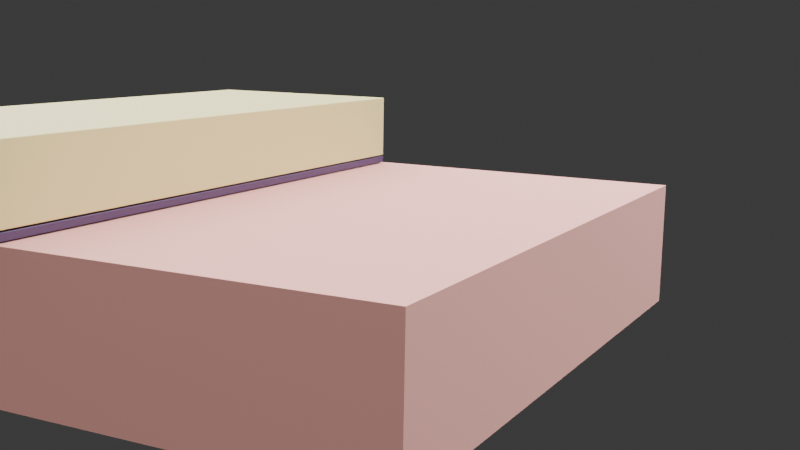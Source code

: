 # Source: TFET.blend  (saved by Blender 4.3.34; exported with 4.5.12 LTS)
import bpy
from mathutils import Matrix  # noqa: F401  (used for matrix-valued properties, if any)

bpy.ops.wm.read_factory_settings(use_empty=True)
scene = bpy.context.scene
scene.name = 'Scene'

# ---- collections
col_collection = bpy.data.collections.new('Collection'); scene.collection.children.link(col_collection)
col_1 = bpy.data.collections.new('1'); scene.collection.children.link(col_1)
col_collection_3 = bpy.data.collections.new('Collection 3'); scene.collection.children.link(col_collection_3)

# ---- materials (node trees are filled in below, after node groups)
mat_material_002 = bpy.data.materials.new('Material.002')
mat_material_004 = bpy.data.materials.new('Material.004')
mat_material_001 = bpy.data.materials.new('Material.001')

# ---- material node trees
mat_material_002.use_nodes = True; mat_material_002.node_tree.nodes.clear()
_N = mat_material_002.node_tree.nodes; _L = mat_material_002.node_tree.links
n0 = _N.new('ShaderNodeBsdfPrincipled'); n0.name = 'Principled BSDF'; n0.location = (10, 300)
n0.inputs[0].default_value = (0.8001, 0.7208, 0.3182, 1.0)
n1 = _N.new('ShaderNodeOutputMaterial'); n1.name = 'Material Output'; n1.location = (300, 300)
_L.new(n0.outputs[0], n1.inputs[0])
n1.is_active_output = True
mat_material_004.use_nodes = True; mat_material_004.node_tree.nodes.clear()
_N = mat_material_004.node_tree.nodes; _L = mat_material_004.node_tree.links
n0 = _N.new('ShaderNodeBsdfPrincipled'); n0.name = 'Principled BSDF'; n0.location = (10, 300)
n0.inputs[0].default_value = (0.07843, 0.04749, 0.1271, 1.0)
n1 = _N.new('ShaderNodeOutputMaterial'); n1.name = 'Material Output'; n1.location = (300, 300)
_L.new(n0.outputs[0], n1.inputs[0])
n1.is_active_output = True
mat_material_001.use_nodes = True; mat_material_001.node_tree.nodes.clear()
_N = mat_material_001.node_tree.nodes; _L = mat_material_001.node_tree.links
n0 = _N.new('ShaderNodeBsdfPrincipled'); n0.name = 'Principled BSDF'; n0.location = (10, 300)
n0.inputs[0].default_value = (0.855, 0.4098, 0.3612, 1.0)
n0.inputs[2].default_value = 1.0
n1 = _N.new('ShaderNodeOutputMaterial'); n1.name = 'Material Output'; n1.location = (300, 300)
_L.new(n0.outputs[0], n1.inputs[0])
n1.is_active_output = True

# ---- world
world_world = bpy.data.worlds.new('World'); scene.world = world_world
world_world.use_nodes = True; world_world.node_tree.nodes.clear()
_N = world_world.node_tree.nodes; _L = world_world.node_tree.links
n0 = _N.new('ShaderNodeOutputWorld'); n0.name = 'World Output'; n0.location = (300, 300)
n1 = _N.new('ShaderNodeBackground'); n1.name = 'Background'; n1.location = (10, 300)
n1.inputs[0].default_value = (0.05088, 0.05088, 0.05088, 1.0)
_L.new(n1.outputs[0], n0.inputs[0])
n0.is_active_output = True
world_world.color = (0.05088, 0.05088, 0.05088)
world_world.sun_shadow_jitter_overblur = 0.0

# ---- cameras
cam_camera = bpy.data.cameras.new('Camera')
cam_camera.clip_end = 100.0
cam_camera.ortho_scale = 7.314
cam_camera_002 = bpy.data.cameras.new('Camera.002')
cam_camera_003 = bpy.data.cameras.new('Camera.003')

# ---- lights
light_light = bpy.data.lights.new('Light', 'POINT')
light_light.energy = 1000.0
light_light.shadow_soft_size = 0.1
light_area = bpy.data.lights.new('Area', 'AREA')
light_area.energy = 625.1
light_area.size = 5.9
light_area.size_y = 1.0
light_area_002 = bpy.data.lights.new('Area.002', 'AREA')
light_area_002.energy = 547.7
light_area_002.size = 5.9
light_area_002.size_y = 1.0

# ---- meshes
me_cube_002 = bpy.data.meshes.new('Cube.002')
me_cube_002.from_pydata([(-0.6622, -0.2474, -0.07494), (-0.6622, -0.2493, -0.07311), (-0.6641, -0.2474, -0.07311), (-0.6622, -0.2481, -0.0748), (-0.6622, -0.2487, -0.0744), (-0.6629, -0.2474, -0.0748), (-0.6629, -0.2481, -0.07463), (-0.6629, -0.2486, -0.07431), (-0.6633, -0.2485, -0.07417), (-0.6629, -0.2491, -0.07311), (-0.6635, -0.2487, -0.07311), (-0.6622, -0.2491, -0.07381), (-0.6629, -0.249, -0.07383), (-0.6634, -0.2486, -0.07379), (-0.6639, -0.2474, -0.07381), (-0.6635, -0.2474, -0.0744), (-0.6639, -0.2481, -0.07311), (-0.6638, -0.2481, -0.07383), (-0.6634, -0.2481, -0.07431), (-0.6622, -0.2493, 0.07311), (-0.6622, -0.2474, 0.07494), (-0.6641, -0.2474, 0.07311), (-0.6622, -0.2491, 0.07381), (-0.6622, -0.2487, 0.0744), (-0.6629, -0.2491, 0.07311), (-0.6629, -0.249, 0.07383), (-0.6629, -0.2486, 0.07431), (-0.6633, -0.2485, 0.07417), (-0.6629, -0.2474, 0.0748), (-0.6635, -0.2474, 0.0744), (-0.6622, -0.2481, 0.0748), (-0.6629, -0.2481, 0.07463), (-0.6634, -0.2481, 0.07431), (-0.6639, -0.2481, 0.07311), (-0.6635, -0.2487, 0.07311), (-0.6639, -0.2474, 0.07381), (-0.6638, -0.2481, 0.07383), (-0.6634, -0.2486, 0.07379), (-0.6622, 0.2474, -0.07494), (-0.6641, 0.2474, -0.07311), (-0.6622, 0.2493, -0.07311), (-0.6629, 0.2474, -0.0748), (-0.6635, 0.2474, -0.0744), (-0.6622, 0.2481, -0.0748), (-0.6629, 0.2481, -0.07463), (-0.6634, 0.2481, -0.07431), (-0.6633, 0.2485, -0.07417), (-0.6639, 0.2481, -0.07311), (-0.6635, 0.2487, -0.07311), (-0.6639, 0.2474, -0.07381), (-0.6638, 0.2481, -0.07383), (-0.6634, 0.2486, -0.07379), (-0.6622, 0.2491, -0.07381), (-0.6622, 0.2487, -0.0744), (-0.6629, 0.2491, -0.07311), (-0.6629, 0.249, -0.07383), (-0.6629, 0.2486, -0.07431), (-0.6622, 0.2474, 0.07494), (-0.6622, 0.2493, 0.07311), (-0.6641, 0.2474, 0.07311), (-0.6622, 0.2481, 0.0748), (-0.6622, 0.2487, 0.0744), (-0.6629, 0.2474, 0.0748), (-0.6629, 0.2481, 0.07463), (-0.6629, 0.2486, 0.07431), (-0.6633, 0.2485, 0.07417), (-0.6629, 0.2491, 0.07311), (-0.6635, 0.2487, 0.07311), (-0.6622, 0.2491, 0.07381), (-0.6629, 0.249, 0.07383), (-0.6634, 0.2486, 0.07379), (-0.6639, 0.2474, 0.07381), (-0.6635, 0.2474, 0.0744), (-0.6639, 0.2481, 0.07311), (-0.6638, 0.2481, 0.07383), (-0.6634, 0.2481, 0.07431), (0.6622, -0.2474, -0.07494), (0.6641, -0.2474, -0.07311), (0.6622, -0.2493, -0.07311), (0.6629, -0.2474, -0.0748), (0.6635, -0.2474, -0.0744), (0.6622, -0.2481, -0.0748), (0.6629, -0.2481, -0.07463), (0.6634, -0.2481, -0.07431), (0.6633, -0.2485, -0.07417), (0.6639, -0.2481, -0.07311), (0.6635, -0.2487, -0.07311), (0.6639, -0.2474, -0.07381), (0.6638, -0.2481, -0.07383), (0.6634, -0.2486, -0.07379), (0.6622, -0.2491, -0.07381), (0.6622, -0.2487, -0.0744), (0.6629, -0.2491, -0.07311), (0.6629, -0.249, -0.07383), (0.6629, -0.2486, -0.07431), (0.6622, -0.2474, 0.07494), (0.6622, -0.2493, 0.07311), (0.6641, -0.2474, 0.07311), (0.6622, -0.2481, 0.0748), (0.6622, -0.2487, 0.0744), (0.6629, -0.2474, 0.0748), (0.6629, -0.2481, 0.07463), (0.6629, -0.2486, 0.07431), (0.6633, -0.2485, 0.07417), (0.6629, -0.2491, 0.07311), (0.6635, -0.2487, 0.07311), (0.6622, -0.2491, 0.07381), (0.6629, -0.249, 0.07383), (0.6634, -0.2486, 0.07379), (0.6639, -0.2474, 0.07381), (0.6635, -0.2474, 0.0744), (0.6639, -0.2481, 0.07311), (0.6638, -0.2481, 0.07383), (0.6634, -0.2481, 0.07431), (0.6622, 0.2474, -0.07494), (0.6622, 0.2493, -0.07311), (0.6641, 0.2474, -0.07311), (0.6622, 0.2481, -0.0748), (0.6622, 0.2487, -0.0744), (0.6629, 0.2474, -0.0748), (0.6629, 0.2481, -0.07463), (0.6629, 0.2486, -0.07431), (0.6633, 0.2485, -0.07417), (0.6629, 0.2491, -0.07311), (0.6635, 0.2487, -0.07311), (0.6622, 0.2491, -0.07381), (0.6629, 0.249, -0.07383), (0.6634, 0.2486, -0.07379), (0.6639, 0.2474, -0.07381), (0.6635, 0.2474, -0.0744), (0.6639, 0.2481, -0.07311), (0.6638, 0.2481, -0.07383), (0.6634, 0.2481, -0.07431), (0.6622, 0.2474, 0.07494), (0.6641, 0.2474, 0.07311), (0.6622, 0.2493, 0.07311), (0.6629, 0.2474, 0.0748), (0.6635, 0.2474, 0.0744), (0.6622, 0.2481, 0.0748), (0.6629, 0.2481, 0.07463), (0.6634, 0.2481, 0.07431), (0.6633, 0.2485, 0.07417), (0.6639, 0.2481, 0.07311), (0.6635, 0.2487, 0.07311), (0.6639, 0.2474, 0.07381), (0.6638, 0.2481, 0.07383), (0.6634, 0.2486, 0.07379), (0.6622, 0.2491, 0.07381), (0.6622, 0.2487, 0.0744), (0.6629, 0.2491, 0.07311), (0.6629, 0.249, 0.07383), (0.6629, 0.2486, 0.07431)], [], [(78, 96, 19, 1), (116, 134, 97, 77), (133, 57, 20, 95), (2, 21, 59, 39), (40, 58, 135, 115), (0, 3, 6, 5), (3, 4, 7, 6), (5, 6, 18, 15), (6, 7, 8, 18), (1, 9, 12, 11), (9, 10, 13, 12), (11, 12, 7, 4), (12, 13, 8, 7), (2, 14, 17, 16), (14, 15, 18, 17), (16, 17, 13, 10), (17, 18, 8, 13), (19, 22, 25, 24), (22, 23, 26, 25), (24, 25, 37, 34), (25, 26, 27, 37), (20, 28, 31, 30), (28, 29, 32, 31), (30, 31, 26, 23), (31, 32, 27, 26), (21, 33, 36, 35), (33, 34, 37, 36), (35, 36, 32, 29), (36, 37, 27, 32), (38, 41, 44, 43), (41, 42, 45, 44), (43, 44, 56, 53), (44, 45, 46, 56), (39, 47, 50, 49), (47, 48, 51, 50), (49, 50, 45, 42), (50, 51, 46, 45), (40, 52, 55, 54), (52, 53, 56, 55), (54, 55, 51, 48), (55, 56, 46, 51), (57, 60, 63, 62), (60, 61, 64, 63), (62, 63, 75, 72), (63, 64, 65, 75), (58, 66, 69, 68), (66, 67, 70, 69), (68, 69, 64, 61), (69, 70, 65, 64), (59, 71, 74, 73), (71, 72, 75, 74), (73, 74, 70, 67), (74, 75, 65, 70), (76, 79, 82, 81), (79, 80, 83, 82), (81, 82, 94, 91), (82, 83, 84, 94), (77, 85, 88, 87), (85, 86, 89, 88), (87, 88, 83, 80), (88, 89, 84, 83), (78, 90, 93, 92), (90, 91, 94, 93), (92, 93, 89, 86), (93, 94, 84, 89), (95, 98, 101, 100), (98, 99, 102, 101), (100, 101, 113, 110), (101, 102, 103, 113), (96, 104, 107, 106), (104, 105, 108, 107), (106, 107, 102, 99), (107, 108, 103, 102), (97, 109, 112, 111), (109, 110, 113, 112), (111, 112, 108, 105), (112, 113, 103, 108), (114, 117, 120, 119), (117, 118, 121, 120), (119, 120, 132, 129), (120, 121, 122, 132), (115, 123, 126, 125), (123, 124, 127, 126), (125, 126, 121, 118), (126, 127, 122, 121), (116, 128, 131, 130), (128, 129, 132, 131), (130, 131, 127, 124), (131, 132, 122, 127), (133, 136, 139, 138), (136, 137, 140, 139), (138, 139, 151, 148), (139, 140, 141, 151), (134, 142, 145, 144), (142, 143, 146, 145), (144, 145, 140, 137), (145, 146, 141, 140), (135, 147, 150, 149), (147, 148, 151, 150), (149, 150, 146, 143), (150, 151, 141, 146), (38, 0, 5, 41), (41, 5, 15, 42), (42, 15, 14, 49), (49, 14, 2, 39), (1, 19, 24, 9), (9, 24, 34, 10), (10, 34, 33, 16), (16, 33, 21, 2), (20, 57, 62, 28), (28, 62, 72, 29), (29, 72, 71, 35), (35, 71, 59, 21), (58, 40, 54, 66), (66, 54, 48, 67), (67, 48, 47, 73), (73, 47, 39, 59), (114, 38, 43, 117), (117, 43, 53, 118), (118, 53, 52, 125), (125, 52, 40, 115), (57, 133, 138, 60), (60, 138, 148, 61), (61, 148, 147, 68), (68, 147, 135, 58), (134, 116, 130, 142), (142, 130, 124, 143), (143, 124, 123, 149), (149, 123, 115, 135), (76, 114, 119, 79), (79, 119, 129, 80), (80, 129, 128, 87), (87, 128, 116, 77), (133, 95, 100, 136), (136, 100, 110, 137), (137, 110, 109, 144), (144, 109, 97, 134), (96, 78, 92, 104), (104, 92, 86, 105), (105, 86, 85, 111), (111, 85, 77, 97), (0, 76, 81, 3), (3, 81, 91, 4), (4, 91, 90, 11), (11, 90, 78, 1), (95, 20, 30, 98), (98, 30, 23, 99), (99, 23, 22, 106), (106, 22, 19, 96), (38, 114, 76, 0)])
_uv = me_cube_002.uv_layers.new(name='UVMap')
_uv.uv.foreach_set('vector', [0.3781, 0.7503, 0.6219, 0.7503, 0.6219, 0.9997, 0.3781, 0.9997, 0.3781, 0.5009, 0.6219, 0.5009, 0.6219, 0.7491, 0.3781, 0.7491, 0.6253, 0.5009, 0.8747, 0.5009, 0.8747, 0.7491, 0.6253, 0.7491, 0.3781, 0.0009173, 0.6219, 0.0009173, 0.6219, 0.2491, 0.3781, 0.2491, 0.3781, 0.2503, 0.6219, 0.2503, 0.6219, 0.4997, 0.3781, 0.4997, 0.1253, 0.7491, 0.1253, 0.7494, 0.1252, 0.7494, 0.1252, 0.7491, 0.1253, 0.7494, 0.1253, 0.75, 0.1252, 0.75, 0.1252, 0.7494, 0.1252, 0.7491, 0.1252, 0.7494, 0.125, 0.7494, 0.125, 0.7491, 0.1252, 0.7494, 0.1252, 0.75, 0.1251, 0.75, 0.125, 0.7494, 0.3781, 0.9997, 0.3781, 0.9998, 0.3769, 0.9998, 0.3769, 0.9997, 0.3781, 0.9998, 0.3781, 1.0, 0.3769, 1.0, 0.3769, 0.9998, 0.3769, 0.9997, 0.3769, 0.9998, 0.375, 0.9998, 0.375, 0.9997, 0.3769, 0.9998, 0.3769, 1.0, 0.3763, 1.0, 0.375, 0.9998, 0.3781, 0.0009173, 0.3769, 0.0009173, 0.3769, 0.0005575, 0.3781, 0.0005663, 0.3769, 0.0009173, 0.375, 0.0009173, 0.375, 0.0005757, 0.3769, 0.0005575, 0.3781, 0.0005663, 0.3769, 0.0005575, 0.3769, 0.0, 0.3781, 0.0, 0.3769, 0.0005575, 0.375, 0.0005757, 0.375, 0.0003877, 0.3769, 0.0, 0.6219, 0.9997, 0.6231, 0.9997, 0.6231, 0.9998, 0.6219, 0.9998, 0.6231, 0.9997, 0.625, 0.9997, 0.625, 0.9998, 0.6231, 0.9998, 0.6219, 0.9998, 0.6231, 0.9998, 0.6231, 1.0, 0.6219, 1.0, 0.6231, 0.9998, 0.625, 0.9998, 0.625, 0.9999, 0.6231, 1.0, 0.8747, 0.7491, 0.8748, 0.7491, 0.8748, 0.7494, 0.8747, 0.7494, 0.8748, 0.7491, 0.875, 0.7491, 0.875, 0.7494, 0.8748, 0.7494, 0.8747, 0.7494, 0.8748, 0.7494, 0.8748, 0.75, 0.8747, 0.75, 0.8748, 0.7494, 0.875, 0.7494, 0.875, 0.7496, 0.8748, 0.75, 0.6219, 0.0009173, 0.6219, 0.0005663, 0.6231, 0.0005575, 0.6231, 0.0009173, 0.6219, 0.0005663, 0.6219, 0.0, 0.6231, 0.0, 0.6231, 0.0005575, 0.6231, 0.0009173, 0.6231, 0.0005575, 0.625, 0.0005757, 0.625, 0.0009173, 0.6231, 0.0005575, 0.6231, 0.0, 0.6237, 0.0, 0.625, 0.0005757, 0.1253, 0.5009, 0.1252, 0.5009, 0.1252, 0.5006, 0.1253, 0.5006, 0.1252, 0.5009, 0.125, 0.5009, 0.125, 0.5006, 0.1252, 0.5006, 0.1253, 0.5006, 0.1252, 0.5006, 0.1252, 0.5, 0.1253, 0.5, 0.1252, 0.5006, 0.125, 0.5006, 0.125, 0.5004, 0.1252, 0.5, 0.3781, 0.2491, 0.3781, 0.2494, 0.3769, 0.2494, 0.3769, 0.2491, 0.3781, 0.2494, 0.3781, 0.25, 0.3769, 0.25, 0.3769, 0.2494, 0.3769, 0.2491, 0.3769, 0.2494, 0.375, 0.2494, 0.375, 0.2491, 0.3769, 0.2494, 0.3769, 0.25, 0.3763, 0.25, 0.375, 0.2494, 0.3781, 0.2503, 0.3769, 0.2503, 0.3769, 0.2502, 0.3781, 0.2502, 0.3769, 0.2503, 0.375, 0.2503, 0.375, 0.2502, 0.3769, 0.2502, 0.3781, 0.2502, 0.3769, 0.2502, 0.3769, 0.25, 0.3781, 0.25, 0.3769, 0.2502, 0.375, 0.2502, 0.375, 0.2501, 0.3769, 0.25, 0.8747, 0.5009, 0.8747, 0.5006, 0.8748, 0.5006, 0.8748, 0.5009, 0.8747, 0.5006, 0.8747, 0.5, 0.8748, 0.5, 0.8748, 0.5006, 0.8748, 0.5009, 0.8748, 0.5006, 0.875, 0.5006, 0.875, 0.5009, 0.8748, 0.5006, 0.8748, 0.5, 0.8749, 0.5, 0.875, 0.5006, 0.6219, 0.2503, 0.6219, 0.2502, 0.6231, 0.2502, 0.6231, 0.2503, 0.6219, 0.2502, 0.6219, 0.25, 0.6231, 0.25, 0.6231, 0.2502, 0.6231, 0.2503, 0.6231, 0.2502, 0.625, 0.2502, 0.625, 0.2503, 0.6231, 0.2502, 0.6231, 0.25, 0.6237, 0.25, 0.625, 0.2502, 0.6219, 0.2491, 0.6231, 0.2491, 0.6231, 0.2494, 0.6219, 0.2494, 0.6231, 0.2491, 0.625, 0.2491, 0.625, 0.2494, 0.6231, 0.2494, 0.6219, 0.2494, 0.6231, 0.2494, 0.6231, 0.25, 0.6219, 0.25, 0.6231, 0.2494, 0.625, 0.2494, 0.625, 0.2496, 0.6231, 0.25, 0.3747, 0.7491, 0.3748, 0.7491, 0.3748, 0.7494, 0.3747, 0.7494, 0.3748, 0.7491, 0.375, 0.7491, 0.375, 0.7494, 0.3748, 0.7494, 0.3747, 0.7494, 0.3748, 0.7494, 0.3748, 0.75, 0.3747, 0.75, 0.3748, 0.7494, 0.375, 0.7494, 0.3754, 0.7499, 0.3748, 0.75, 0.3781, 0.7491, 0.3781, 0.7494, 0.3769, 0.7494, 0.3769, 0.7491, 0.3781, 0.7494, 0.3781, 0.75, 0.3769, 0.75, 0.3769, 0.7494, 0.3769, 0.7491, 0.3769, 0.7494, 0.375, 0.7494, 0.375, 0.7491, 0.3769, 0.7494, 0.3769, 0.75, 0.3754, 0.7499, 0.375, 0.7494, 0.3781, 0.7503, 0.3769, 0.7503, 0.3769, 0.7502, 0.3781, 0.7502, 0.3769, 0.7503, 0.375, 0.7503, 0.375, 0.7502, 0.3769, 0.7502, 0.3781, 0.7502, 0.3769, 0.7502, 0.3769, 0.75, 0.3781, 0.75, 0.3769, 0.7502, 0.375, 0.7502, 0.3754, 0.7499, 0.3769, 0.75, 0.6253, 0.7491, 0.6253, 0.7494, 0.6252, 0.7494, 0.6252, 0.7491, 0.6253, 0.7494, 0.6253, 0.75, 0.6252, 0.75, 0.6252, 0.7494, 0.6252, 0.7491, 0.6252, 0.7494, 0.625, 0.7494, 0.625, 0.7491, 0.6252, 0.7494, 0.6252, 0.75, 0.6246, 0.7499, 0.625, 0.7494, 0.6219, 0.7503, 0.6219, 0.7502, 0.6231, 0.7502, 0.6231, 0.7503, 0.6219, 0.7502, 0.6219, 0.75, 0.6231, 0.75, 0.6231, 0.7502, 0.6231, 0.7503, 0.6231, 0.7502, 0.625, 0.7502, 0.625, 0.7503, 0.6231, 0.7502, 0.6231, 0.75, 0.6246, 0.7499, 0.625, 0.7502, 0.6219, 0.7491, 0.6231, 0.7491, 0.6231, 0.7494, 0.6219, 0.7494, 0.6231, 0.7491, 0.625, 0.7491, 0.625, 0.7494, 0.6231, 0.7494, 0.6219, 0.7494, 0.6231, 0.7494, 0.6231, 0.75, 0.6219, 0.75, 0.6231, 0.7494, 0.625, 0.7494, 0.6246, 0.7499, 0.6231, 0.75, 0.3747, 0.5009, 0.3747, 0.5006, 0.3748, 0.5006, 0.3748, 0.5009, 0.3747, 0.5006, 0.3747, 0.5, 0.3748, 0.5, 0.3748, 0.5006, 0.3748, 0.5009, 0.3748, 0.5006, 0.375, 0.5006, 0.375, 0.5009, 0.3748, 0.5006, 0.3748, 0.5, 0.3754, 0.5001, 0.375, 0.5006, 0.3781, 0.4997, 0.3781, 0.4998, 0.3769, 0.4998, 0.3769, 0.4997, 0.3781, 0.4998, 0.3781, 0.5, 0.3769, 0.5, 0.3769, 0.4998, 0.3769, 0.4997, 0.3769, 0.4998, 0.375, 0.4998, 0.375, 0.4997, 0.3769, 0.4998, 0.3769, 0.5, 0.3754, 0.5001, 0.375, 0.4998, 0.3781, 0.5009, 0.3769, 0.5009, 0.3769, 0.5006, 0.3781, 0.5006, 0.3769, 0.5009, 0.375, 0.5009, 0.375, 0.5006, 0.3769, 0.5006, 0.3781, 0.5006, 0.3769, 0.5006, 0.3769, 0.5, 0.3781, 0.5, 0.3769, 0.5006, 0.375, 0.5006, 0.3754, 0.5001, 0.3769, 0.5, 0.6253, 0.5009, 0.6252, 0.5009, 0.6252, 0.5006, 0.6253, 0.5006, 0.6252, 0.5009, 0.625, 0.5009, 0.625, 0.5006, 0.6252, 0.5006, 0.6253, 0.5006, 0.6252, 0.5006, 0.6252, 0.5, 0.6253, 0.5, 0.6252, 0.5006, 0.625, 0.5006, 0.6246, 0.5001, 0.6252, 0.5, 0.6219, 0.5009, 0.6219, 0.5006, 0.6231, 0.5006, 0.6231, 0.5009, 0.6219, 0.5006, 0.6219, 0.5, 0.6231, 0.5, 0.6231, 0.5006, 0.6231, 0.5009, 0.6231, 0.5006, 0.625, 0.5006, 0.625, 0.5009, 0.6231, 0.5006, 0.6231, 0.5, 0.6246, 0.5001, 0.625, 0.5006, 0.6219, 0.4997, 0.6231, 0.4997, 0.6231, 0.4998, 0.6219, 0.4998, 0.6231, 0.4997, 0.625, 0.4997, 0.625, 0.4998, 0.6231, 0.4998, 0.6219, 0.4998, 0.6231, 0.4998, 0.6231, 0.5, 0.6219, 0.5, 0.6231, 0.4998, 0.625, 0.4998, 0.6246, 0.5001, 0.6231, 0.5, 0.1253, 0.5009, 0.1253, 0.7491, 0.1252, 0.7491, 0.1252, 0.5009, 0.1252, 0.5009, 0.1252, 0.7491, 0.125, 0.7491, 0.125, 0.5009, 0.375, 0.2491, 0.375, 0.0009173, 0.3769, 0.0009173, 0.3769, 0.2491, 0.3769, 0.2491, 0.3769, 0.0009173, 0.3781, 0.0009173, 0.3781, 0.2491, 0.3781, 0.9997, 0.6219, 0.9997, 0.6219, 0.9998, 0.3781, 0.9998, 0.3781, 0.9998, 0.6219, 0.9998, 0.6219, 1.0, 0.3781, 1.0, 0.3781, 0.0, 0.6219, 0.0, 0.6219, 0.0005663, 0.3781, 0.0005663, 0.3781, 0.0005663, 0.6219, 0.0005663, 0.6219, 0.0009173, 0.3781, 0.0009173, 0.8747, 0.7491, 0.8747, 0.5009, 0.8748, 0.5009, 0.8748, 0.7491, 0.8748, 0.7491, 0.8748, 0.5009, 0.875, 0.5009, 0.875, 0.7491, 0.625, 0.0009173, 0.625, 0.2491, 0.6231, 0.2491, 0.6231, 0.0009173, 0.6231, 0.0009173, 0.6231, 0.2491, 0.6219, 0.2491, 0.6219, 0.0009173, 0.6219, 0.2503, 0.3781, 0.2503, 0.3781, 0.2502, 0.6219, 0.2502, 0.6219, 0.2502, 0.3781, 0.2502, 0.3781, 0.25, 0.6219, 0.25, 0.6219, 0.25, 0.3781, 0.25, 0.3781, 0.2494, 0.6219, 0.2494, 0.6219, 0.2494, 0.3781, 0.2494, 0.3781, 0.2491, 0.6219, 0.2491, 0.3747, 0.5009, 0.1253, 0.5009, 0.1253, 0.5006, 0.3747, 0.5006, 0.3747, 0.5006, 0.1253, 0.5006, 0.1253, 0.5, 0.3747, 0.5, 0.375, 0.4997, 0.375, 0.2503, 0.3769, 0.2503, 0.3769, 0.4997, 0.3769, 0.4997, 0.3769, 0.2503, 0.3781, 0.2503, 0.3781, 0.4997, 0.8747, 0.5009, 0.6253, 0.5009, 0.6253, 0.5006, 0.8747, 0.5006, 0.8747, 0.5006, 0.6253, 0.5006, 0.6253, 0.5, 0.8747, 0.5, 0.625, 0.2503, 0.625, 0.4997, 0.6231, 0.4997, 0.6231, 0.2503, 0.6231, 0.2503, 0.6231, 0.4997, 0.6219, 0.4997, 0.6219, 0.2503, 0.6219, 0.5009, 0.3781, 0.5009, 0.3781, 0.5006, 0.6219, 0.5006, 0.6219, 0.5006, 0.3781, 0.5006, 0.3781, 0.5, 0.6219, 0.5, 0.6219, 0.5, 0.3781, 0.5, 0.3781, 0.4998, 0.6219, 0.4998, 0.6219, 0.4998, 0.3781, 0.4998, 0.3781, 0.4997, 0.6219, 0.4997, 0.3747, 0.7491, 0.3747, 0.5009, 0.3748, 0.5009, 0.3748, 0.7491, 0.3748, 0.7491, 0.3748, 0.5009, 0.375, 0.5009, 0.375, 0.7491, 0.375, 0.7491, 0.375, 0.5009, 0.3769, 0.5009, 0.3769, 0.7491, 0.3769, 0.7491, 0.3769, 0.5009, 0.3781, 0.5009, 0.3781, 0.7491, 0.6253, 0.5009, 0.6253, 0.7491, 0.6252, 0.7491, 0.6252, 0.5009, 0.6252, 0.5009, 0.6252, 0.7491, 0.625, 0.7491, 0.625, 0.5009, 0.625, 0.5009, 0.625, 0.7491, 0.6231, 0.7491, 0.6231, 0.5009, 0.6231, 0.5009, 0.6231, 0.7491, 0.6219, 0.7491, 0.6219, 0.5009, 0.6219, 0.7503, 0.3781, 0.7503, 0.3781, 0.7502, 0.6219, 0.7502, 0.6219, 0.7502, 0.3781, 0.7502, 0.3781, 0.75, 0.6219, 0.75, 0.6219, 0.75, 0.3781, 0.75, 0.3781, 0.7494, 0.6219, 0.7494, 0.6219, 0.7494, 0.3781, 0.7494, 0.3781, 0.7491, 0.6219, 0.7491, 0.1253, 0.7491, 0.3747, 0.7491, 0.3747, 0.7494, 0.1253, 0.7494, 0.1253, 0.7494, 0.3747, 0.7494, 0.3747, 0.75, 0.1253, 0.75, 0.375, 0.9997, 0.375, 0.7503, 0.3769, 0.7503, 0.3769, 0.9997, 0.3769, 0.9997, 0.3769, 0.7503, 0.3781, 0.7503, 0.3781, 0.9997, 0.6253, 0.7491, 0.8747, 0.7491, 0.8747, 0.7494, 0.6253, 0.7494, 0.6253, 0.7494, 0.8747, 0.7494, 0.8747, 0.75, 0.6253, 0.75, 0.625, 0.7503, 0.625, 0.9997, 0.6231, 0.9997, 0.6231, 0.7503, 0.6231, 0.7503, 0.6231, 0.9997, 0.6219, 0.9997, 0.6219, 0.7503, 0.1253, 0.5009, 0.3747, 0.5009, 0.3747, 0.7491, 0.1253, 0.7491])
me_cube_002.materials.append(mat_material_002)
me_cube_002.update()
me_cube_003 = bpy.data.meshes.new('Cube.003')
me_cube_003.from_pydata([(-0.6901, -0.2481, -0.007895), (-0.6901, -0.2493, -0.006693), (-0.6913, -0.2481, -0.006693), (-0.6901, -0.2484, -0.007836), (-0.6901, -0.2488, -0.007666), (-0.6905, -0.2481, -0.007836), (-0.6905, -0.2484, -0.007767), (-0.6905, -0.2487, -0.007605), (-0.6908, -0.2481, -0.007666), (-0.6908, -0.2484, -0.007605), (-0.6907, -0.2487, -0.00749), (-0.6905, -0.2492, -0.006693), (-0.6908, -0.249, -0.006693), (-0.6901, -0.2492, -0.007064), (-0.6905, -0.2491, -0.007074), (-0.6908, -0.249, -0.007062), (-0.6901, -0.249, -0.007399), (-0.6905, -0.249, -0.007384), (-0.6907, -0.2489, -0.007329), (-0.6913, -0.2481, -0.007064), (-0.6911, -0.2481, -0.007399), (-0.6913, -0.2484, -0.006693), (-0.6912, -0.2484, -0.007076), (-0.691, -0.2484, -0.007383), (-0.6911, -0.2488, -0.006693), (-0.691, -0.2487, -0.007063), (-0.6909, -0.2487, -0.007329), (-0.6901, -0.2493, 0.006693), (-0.6901, -0.2481, 0.007895), (-0.6913, -0.2481, 0.006693), (-0.6901, -0.2492, 0.007064), (-0.6901, -0.249, 0.007399), (-0.6905, -0.2492, 0.006693), (-0.6905, -0.2491, 0.007076), (-0.6905, -0.249, 0.007383), (-0.6908, -0.249, 0.006693), (-0.6908, -0.249, 0.007063), (-0.6907, -0.2489, 0.007329), (-0.6905, -0.2481, 0.007836), (-0.6908, -0.2481, 0.007666), (-0.6901, -0.2484, 0.007836), (-0.6905, -0.2484, 0.007767), (-0.6908, -0.2484, 0.007605), (-0.6901, -0.2488, 0.007666), (-0.6905, -0.2487, 0.007605), (-0.6907, -0.2487, 0.00749), (-0.6913, -0.2484, 0.006693), (-0.6911, -0.2488, 0.006693), (-0.6913, -0.2481, 0.007064), (-0.6912, -0.2484, 0.007074), (-0.691, -0.2487, 0.007062), (-0.6911, -0.2481, 0.007399), (-0.691, -0.2484, 0.007384), (-0.6909, -0.2487, 0.007329), (-0.6901, 0.2481, -0.007895), (-0.6913, 0.2481, -0.006693), (-0.6901, 0.2493, -0.006693), (-0.6905, 0.2481, -0.007836), (-0.6908, 0.2481, -0.007666), (-0.6901, 0.2484, -0.007836), (-0.6905, 0.2484, -0.007767), (-0.6908, 0.2484, -0.007605), (-0.6901, 0.2488, -0.007666), (-0.6905, 0.2487, -0.007605), (-0.6907, 0.2487, -0.00749), (-0.6913, 0.2484, -0.006693), (-0.6911, 0.2488, -0.006693), (-0.6913, 0.2481, -0.007064), (-0.6912, 0.2484, -0.007074), (-0.691, 0.2487, -0.007062), (-0.6911, 0.2481, -0.007399), (-0.691, 0.2484, -0.007384), (-0.6909, 0.2487, -0.007329), (-0.6901, 0.2492, -0.007064), (-0.6901, 0.249, -0.007399), (-0.6905, 0.2492, -0.006693), (-0.6905, 0.2491, -0.007076), (-0.6905, 0.249, -0.007383), (-0.6908, 0.249, -0.006693), (-0.6908, 0.249, -0.007063), (-0.6907, 0.2489, -0.007329), (-0.6901, 0.2481, 0.007895), (-0.6901, 0.2493, 0.006693), (-0.6913, 0.2481, 0.006693), (-0.6901, 0.2484, 0.007836), (-0.6901, 0.2488, 0.007666), (-0.6905, 0.2481, 0.007836), (-0.6905, 0.2484, 0.007767), (-0.6905, 0.2487, 0.007605), (-0.6908, 0.2481, 0.007666), (-0.6908, 0.2484, 0.007605), (-0.6907, 0.2487, 0.00749), (-0.6905, 0.2492, 0.006693), (-0.6908, 0.249, 0.006693), (-0.6901, 0.2492, 0.007064), (-0.6905, 0.2491, 0.007074), (-0.6908, 0.249, 0.007062), (-0.6901, 0.249, 0.007399), (-0.6905, 0.249, 0.007384), (-0.6907, 0.2489, 0.007329), (-0.6913, 0.2481, 0.007064), (-0.6911, 0.2481, 0.007399), (-0.6913, 0.2484, 0.006693), (-0.6912, 0.2484, 0.007076), (-0.691, 0.2484, 0.007383), (-0.6911, 0.2488, 0.006693), (-0.691, 0.2487, 0.007063), (-0.6909, 0.2487, 0.007329), (0.6356, -0.2481, -0.007895), (0.6368, -0.2481, -0.006693), (0.6356, -0.2493, -0.006693), (0.636, -0.2481, -0.007836), (0.6363, -0.2481, -0.007666), (0.6356, -0.2484, -0.007836), (0.636, -0.2484, -0.007767), (0.6363, -0.2484, -0.007605), (0.6356, -0.2488, -0.007666), (0.636, -0.2487, -0.007605), (0.6362, -0.2487, -0.00749), (0.6367, -0.2484, -0.006693), (0.6366, -0.2488, -0.006693), (0.6367, -0.2481, -0.007064), (0.6367, -0.2484, -0.007074), (0.6365, -0.2487, -0.007062), (0.6366, -0.2481, -0.007399), (0.6365, -0.2484, -0.007384), (0.6364, -0.2487, -0.007329), (0.6356, -0.2492, -0.007064), (0.6356, -0.249, -0.007399), (0.636, -0.2492, -0.006693), (0.636, -0.2491, -0.007076), (0.636, -0.249, -0.007383), (0.6363, -0.249, -0.006693), (0.6363, -0.249, -0.007063), (0.6362, -0.2489, -0.007329), (0.6356, -0.2481, 0.007895), (0.6356, -0.2493, 0.006693), (0.6368, -0.2481, 0.006693), (0.6356, -0.2484, 0.007836), (0.6356, -0.2488, 0.007666), (0.636, -0.2481, 0.007836), (0.636, -0.2484, 0.007767), (0.636, -0.2487, 0.007605), (0.6363, -0.2481, 0.007666), (0.6363, -0.2484, 0.007605), (0.6362, -0.2487, 0.00749), (0.636, -0.2492, 0.006693), (0.6363, -0.249, 0.006693), (0.6356, -0.2492, 0.007064), (0.636, -0.2491, 0.007074), (0.6363, -0.249, 0.007062), (0.6356, -0.249, 0.007399), (0.636, -0.249, 0.007384), (0.6362, -0.2489, 0.007329), (0.6367, -0.2481, 0.007064), (0.6366, -0.2481, 0.007399), (0.6367, -0.2484, 0.006693), (0.6367, -0.2484, 0.007076), (0.6365, -0.2484, 0.007383), (0.6366, -0.2488, 0.006693), (0.6365, -0.2487, 0.007063), (0.6364, -0.2487, 0.007329), (0.6356, 0.2481, -0.007895), (0.6356, 0.2493, -0.006693), (0.6368, 0.2481, -0.006693), (0.6356, 0.2484, -0.007836), (0.6356, 0.2488, -0.007666), (0.636, 0.2481, -0.007836), (0.636, 0.2484, -0.007767), (0.636, 0.2487, -0.007605), (0.6363, 0.2481, -0.007666), (0.6363, 0.2484, -0.007605), (0.6362, 0.2487, -0.00749), (0.636, 0.2492, -0.006693), (0.6363, 0.249, -0.006693), (0.6356, 0.2492, -0.007064), (0.636, 0.2491, -0.007074), (0.6363, 0.249, -0.007062), (0.6356, 0.249, -0.007399), (0.636, 0.249, -0.007384), (0.6362, 0.2489, -0.007329), (0.6367, 0.2481, -0.007064), (0.6366, 0.2481, -0.007399), (0.6367, 0.2484, -0.006693), (0.6367, 0.2484, -0.007076), (0.6365, 0.2484, -0.007383), (0.6366, 0.2488, -0.006693), (0.6365, 0.2487, -0.007063), (0.6364, 0.2487, -0.007329), (0.6356, 0.2481, 0.007895), (0.6368, 0.2481, 0.006693), (0.6356, 0.2493, 0.006693), (0.636, 0.2481, 0.007836), (0.6363, 0.2481, 0.007666), (0.6356, 0.2484, 0.007836), (0.636, 0.2484, 0.007767), (0.6363, 0.2484, 0.007605), (0.6356, 0.2488, 0.007666), (0.636, 0.2487, 0.007605), (0.6362, 0.2487, 0.00749), (0.6367, 0.2484, 0.006693), (0.6366, 0.2488, 0.006693), (0.6367, 0.2481, 0.007064), (0.6367, 0.2484, 0.007074), (0.6365, 0.2487, 0.007062), (0.6366, 0.2481, 0.007399), (0.6365, 0.2484, 0.007384), (0.6364, 0.2487, 0.007329), (0.6356, 0.2492, 0.007064), (0.6356, 0.249, 0.007399), (0.636, 0.2492, 0.006693), (0.636, 0.2491, 0.007076), (0.636, 0.249, 0.007383), (0.6363, 0.249, 0.006693), (0.6363, 0.249, 0.007063), (0.6362, 0.2489, 0.007329)], [], [(110, 136, 27, 1), (164, 190, 137, 109), (189, 81, 28, 135), (2, 29, 83, 55), (56, 82, 191, 163), (0, 3, 6, 5), (3, 4, 7, 6), (4, 16, 17, 7), (5, 6, 9, 8), (6, 7, 10, 9), (7, 17, 18, 10), (1, 11, 14, 13), (11, 12, 15, 14), (12, 24, 25, 15), (13, 14, 17, 16), (14, 15, 18, 17), (15, 25, 26, 18), (2, 19, 22, 21), (19, 20, 23, 22), (20, 8, 9, 23), (21, 22, 25, 24), (22, 23, 26, 25), (23, 9, 10, 26), (10, 18, 26), (27, 30, 33, 32), (30, 31, 34, 33), (31, 43, 44, 34), (32, 33, 36, 35), (33, 34, 37, 36), (34, 44, 45, 37), (28, 38, 41, 40), (38, 39, 42, 41), (39, 51, 52, 42), (40, 41, 44, 43), (41, 42, 45, 44), (42, 52, 53, 45), (29, 46, 49, 48), (46, 47, 50, 49), (47, 35, 36, 50), (48, 49, 52, 51), (49, 50, 53, 52), (50, 36, 37, 53), (37, 45, 53), (54, 57, 60, 59), (57, 58, 61, 60), (58, 70, 71, 61), (59, 60, 63, 62), (60, 61, 64, 63), (61, 71, 72, 64), (55, 65, 68, 67), (65, 66, 69, 68), (66, 78, 79, 69), (67, 68, 71, 70), (68, 69, 72, 71), (69, 79, 80, 72), (56, 73, 76, 75), (73, 74, 77, 76), (74, 62, 63, 77), (75, 76, 79, 78), (76, 77, 80, 79), (77, 63, 64, 80), (64, 72, 80), (81, 84, 87, 86), (84, 85, 88, 87), (85, 97, 98, 88), (86, 87, 90, 89), (87, 88, 91, 90), (88, 98, 99, 91), (82, 92, 95, 94), (92, 93, 96, 95), (93, 105, 106, 96), (94, 95, 98, 97), (95, 96, 99, 98), (96, 106, 107, 99), (83, 100, 103, 102), (100, 101, 104, 103), (101, 89, 90, 104), (102, 103, 106, 105), (103, 104, 107, 106), (104, 90, 91, 107), (91, 99, 107), (108, 111, 114, 113), (111, 112, 115, 114), (112, 124, 125, 115), (113, 114, 117, 116), (114, 115, 118, 117), (115, 125, 126, 118), (109, 119, 122, 121), (119, 120, 123, 122), (120, 132, 133, 123), (121, 122, 125, 124), (122, 123, 126, 125), (123, 133, 134, 126), (110, 127, 130, 129), (127, 128, 131, 130), (128, 116, 117, 131), (129, 130, 133, 132), (130, 131, 134, 133), (131, 117, 118, 134), (118, 126, 134), (135, 138, 141, 140), (138, 139, 142, 141), (139, 151, 152, 142), (140, 141, 144, 143), (141, 142, 145, 144), (142, 152, 153, 145), (136, 146, 149, 148), (146, 147, 150, 149), (147, 159, 160, 150), (148, 149, 152, 151), (149, 150, 153, 152), (150, 160, 161, 153), (137, 154, 157, 156), (154, 155, 158, 157), (155, 143, 144, 158), (156, 157, 160, 159), (157, 158, 161, 160), (158, 144, 145, 161), (145, 153, 161), (162, 165, 168, 167), (165, 166, 169, 168), (166, 178, 179, 169), (167, 168, 171, 170), (168, 169, 172, 171), (169, 179, 180, 172), (163, 173, 176, 175), (173, 174, 177, 176), (174, 186, 187, 177), (175, 176, 179, 178), (176, 177, 180, 179), (177, 187, 188, 180), (164, 181, 184, 183), (181, 182, 185, 184), (182, 170, 171, 185), (183, 184, 187, 186), (184, 185, 188, 187), (185, 171, 172, 188), (172, 180, 188), (189, 192, 195, 194), (192, 193, 196, 195), (193, 205, 206, 196), (194, 195, 198, 197), (195, 196, 199, 198), (196, 206, 207, 199), (190, 200, 203, 202), (200, 201, 204, 203), (201, 213, 214, 204), (202, 203, 206, 205), (203, 204, 207, 206), (204, 214, 215, 207), (191, 208, 211, 210), (208, 209, 212, 211), (209, 197, 198, 212), (210, 211, 214, 213), (211, 212, 215, 214), (212, 198, 199, 215), (199, 207, 215), (54, 0, 5, 57), (57, 5, 8, 58), (58, 8, 20, 70), (70, 20, 19, 67), (67, 19, 2, 55), (1, 27, 32, 11), (11, 32, 35, 12), (12, 35, 47, 24), (24, 47, 46, 21), (21, 46, 29, 2), (28, 81, 86, 38), (38, 86, 89, 39), (39, 89, 101, 51), (51, 101, 100, 48), (48, 100, 83, 29), (82, 56, 75, 92), (92, 75, 78, 93), (93, 78, 66, 105), (105, 66, 65, 102), (102, 65, 55, 83), (162, 54, 59, 165), (165, 59, 62, 166), (166, 62, 74, 178), (178, 74, 73, 175), (175, 73, 56, 163), (81, 189, 194, 84), (84, 194, 197, 85), (85, 197, 209, 97), (97, 209, 208, 94), (94, 208, 191, 82), (190, 164, 183, 200), (200, 183, 186, 201), (201, 186, 174, 213), (213, 174, 173, 210), (210, 173, 163, 191), (108, 162, 167, 111), (111, 167, 170, 112), (112, 170, 182, 124), (124, 182, 181, 121), (121, 181, 164, 109), (189, 135, 140, 192), (192, 140, 143, 193), (193, 143, 155, 205), (205, 155, 154, 202), (202, 154, 137, 190), (136, 110, 129, 146), (146, 129, 132, 147), (147, 132, 120, 159), (159, 120, 119, 156), (156, 119, 109, 137), (0, 108, 113, 3), (3, 113, 116, 4), (4, 116, 128, 16), (16, 128, 127, 13), (13, 127, 110, 1), (135, 28, 40, 138), (138, 40, 43, 139), (139, 43, 31, 151), (151, 31, 30, 148), (148, 30, 27, 136), (54, 162, 108, 0)])
_uv = me_cube_003.uv_layers.new(name='UVMap')
_uv.uv.foreach_set('vector', [0.394, 0.7502, 0.606, 0.7502, 0.606, 0.9998, 0.394, 0.9998, 0.394, 0.5006, 0.606, 0.5006, 0.606, 0.7494, 0.394, 0.7494, 0.6252, 0.5006, 0.8748, 0.5006, 0.8748, 0.7494, 0.6252, 0.7494, 0.394, 0.000603, 0.606, 0.000603, 0.606, 0.2494, 0.394, 0.2494, 0.394, 0.2502, 0.606, 0.2502, 0.606, 0.4998, 0.394, 0.4998, 0.1252, 0.7494, 0.1252, 0.7496, 0.1252, 0.7496, 0.1252, 0.7494, 0.1252, 0.7496, 0.1252, 0.7498, 0.1252, 0.7497, 0.1252, 0.7496, 0.1252, 0.7498, 0.1252, 0.75, 0.1252, 0.75, 0.1252, 0.7497, 0.1252, 0.7494, 0.1252, 0.7496, 0.1251, 0.7496, 0.1251, 0.7494, 0.1252, 0.7496, 0.1252, 0.7497, 0.1251, 0.7497, 0.1251, 0.7496, 0.1252, 0.7497, 0.1252, 0.75, 0.1251, 0.75, 0.1251, 0.7497, 0.394, 0.9998, 0.394, 0.9998, 0.388, 0.9998, 0.3882, 0.9998, 0.394, 0.9998, 0.394, 1.0, 0.3882, 1.0, 0.388, 0.9998, 0.394, 0.0, 0.394, 0.0002486, 0.3882, 0.0002565, 0.3882, 0.0, 0.3882, 0.9998, 0.388, 0.9998, 0.375, 0.9998, 0.375, 0.9998, 0.388, 0.9998, 0.3882, 1.0, 0.375, 0.9999, 0.375, 0.9998, 0.3882, 0.0, 0.3882, 0.0002565, 0.375, 0.0002839, 0.375, 0.0, 0.394, 0.000603, 0.3882, 0.000603, 0.388, 0.0004117, 0.394, 0.0004166, 0.3882, 0.000603, 0.375, 0.000603, 0.375, 0.0004179, 0.388, 0.0004117, 0.125, 0.7494, 0.1251, 0.7494, 0.1251, 0.7496, 0.125, 0.7496, 0.394, 0.0004166, 0.388, 0.0004117, 0.3882, 0.0002565, 0.394, 0.0002486, 0.388, 0.0004117, 0.375, 0.0004179, 0.375, 0.0002839, 0.3882, 0.0002565, 0.125, 0.7496, 0.1251, 0.7496, 0.1251, 0.7497, 0.125, 0.7497, 0.1251, 0.7497, 0.1251, 0.75, 0.125, 0.7497, 0.606, 0.9998, 0.6118, 0.9998, 0.612, 0.9998, 0.606, 0.9998, 0.6118, 0.9998, 0.6172, 0.9998, 0.6169, 0.9998, 0.612, 0.9998, 0.6172, 0.9998, 0.625, 0.9998, 0.625, 0.9998, 0.6169, 0.9998, 0.606, 0.9998, 0.612, 0.9998, 0.6118, 1.0, 0.606, 1.0, 0.612, 0.9998, 0.6169, 0.9998, 0.616, 0.9999, 0.6118, 1.0, 0.6169, 0.9998, 0.625, 0.9998, 0.625, 0.9999, 0.616, 0.9999, 0.8748, 0.7494, 0.8748, 0.7494, 0.8748, 0.7496, 0.8748, 0.7496, 0.8748, 0.7494, 0.875, 0.7494, 0.875, 0.7496, 0.8748, 0.7496, 0.625, 0.000603, 0.6172, 0.000603, 0.6169, 0.0004174, 0.625, 0.0004179, 0.8748, 0.7496, 0.8748, 0.7496, 0.8748, 0.75, 0.8748, 0.75, 0.8748, 0.7496, 0.875, 0.7496, 0.8749, 0.75, 0.8748, 0.75, 0.625, 0.0004179, 0.6169, 0.0004174, 0.616, 0.0002839, 0.625, 0.0, 0.606, 0.000603, 0.606, 0.0004166, 0.612, 0.0004106, 0.6118, 0.000603, 0.606, 0.0004166, 0.606, 0.0002486, 0.6118, 0.0002568, 0.612, 0.0004106, 0.606, 0.0002486, 0.606, 0.0, 0.6118, 0.0, 0.6118, 0.0002568, 0.6118, 0.000603, 0.612, 0.0004106, 0.6169, 0.0004174, 0.6172, 0.000603, 0.612, 0.0004106, 0.6118, 0.0002568, 0.616, 0.0002839, 0.6169, 0.0004174, 0.6118, 0.0002568, 0.6118, 0.0, 0.616, 0.000203, 0.616, 0.0002839, 0.616, 0.9999, 0.625, 0.9999, 0.616, 0.9999, 0.1252, 0.5006, 0.1252, 0.5006, 0.1252, 0.5004, 0.1252, 0.5004, 0.1252, 0.5006, 0.1251, 0.5006, 0.1251, 0.5004, 0.1252, 0.5004, 0.1251, 0.5006, 0.125, 0.5006, 0.125, 0.5004, 0.1251, 0.5004, 0.1252, 0.5004, 0.1252, 0.5004, 0.1252, 0.5003, 0.1252, 0.5002, 0.1252, 0.5004, 0.1251, 0.5004, 0.1251, 0.5003, 0.1252, 0.5003, 0.1251, 0.5004, 0.125, 0.5004, 0.125, 0.5003, 0.1251, 0.5003, 0.394, 0.2494, 0.394, 0.2496, 0.388, 0.2496, 0.3882, 0.2494, 0.394, 0.2496, 0.394, 0.2498, 0.3882, 0.2497, 0.388, 0.2496, 0.394, 0.2498, 0.394, 0.2501, 0.3882, 0.2501, 0.3882, 0.2497, 0.3882, 0.2494, 0.388, 0.2496, 0.375, 0.2496, 0.375, 0.2494, 0.388, 0.2496, 0.3882, 0.2497, 0.375, 0.2497, 0.375, 0.2496, 0.3882, 0.2497, 0.3882, 0.2501, 0.375, 0.2501, 0.375, 0.2497, 0.394, 0.2502, 0.3882, 0.2502, 0.388, 0.2502, 0.394, 0.2502, 0.3882, 0.2502, 0.375, 0.2502, 0.375, 0.2502, 0.388, 0.2502, 0.1252, 0.5, 0.1252, 0.5002, 0.1252, 0.5003, 0.1252, 0.5, 0.394, 0.2502, 0.388, 0.2502, 0.3882, 0.2501, 0.394, 0.2501, 0.388, 0.2502, 0.375, 0.2502, 0.375, 0.2501, 0.3882, 0.2501, 0.1252, 0.5, 0.1252, 0.5003, 0.1251, 0.5003, 0.1251, 0.5, 0.1251, 0.5003, 0.125, 0.5003, 0.1251, 0.5, 0.8748, 0.5006, 0.8748, 0.5004, 0.8748, 0.5004, 0.8748, 0.5006, 0.8748, 0.5004, 0.8748, 0.5, 0.8748, 0.5, 0.8748, 0.5004, 0.625, 0.2502, 0.6172, 0.2502, 0.6169, 0.2502, 0.625, 0.2502, 0.8748, 0.5006, 0.8748, 0.5004, 0.875, 0.5004, 0.875, 0.5006, 0.8748, 0.5004, 0.8748, 0.5, 0.8749, 0.5, 0.875, 0.5004, 0.625, 0.2502, 0.6169, 0.2502, 0.616, 0.2501, 0.625, 0.2501, 0.606, 0.2502, 0.606, 0.2502, 0.612, 0.2502, 0.6118, 0.2502, 0.606, 0.2502, 0.606, 0.2501, 0.6118, 0.2501, 0.612, 0.2502, 0.606, 0.2501, 0.606, 0.2498, 0.6118, 0.2497, 0.6118, 0.2501, 0.6118, 0.2502, 0.612, 0.2502, 0.6169, 0.2502, 0.6172, 0.2502, 0.612, 0.2502, 0.6118, 0.2501, 0.616, 0.2501, 0.6169, 0.2502, 0.6118, 0.2501, 0.6118, 0.2497, 0.616, 0.2497, 0.616, 0.2501, 0.606, 0.2494, 0.6118, 0.2494, 0.612, 0.2496, 0.606, 0.2496, 0.6118, 0.2494, 0.6172, 0.2494, 0.6169, 0.2496, 0.612, 0.2496, 0.6172, 0.2494, 0.625, 0.2494, 0.625, 0.2496, 0.6169, 0.2496, 0.606, 0.2496, 0.612, 0.2496, 0.6118, 0.2497, 0.606, 0.2498, 0.612, 0.2496, 0.6169, 0.2496, 0.616, 0.2497, 0.6118, 0.2497, 0.6169, 0.2496, 0.625, 0.2496, 0.625, 0.25, 0.616, 0.2497, 0.625, 0.2501, 0.616, 0.2501, 0.616, 0.2501, 0.3748, 0.7494, 0.3748, 0.7494, 0.3748, 0.7496, 0.3748, 0.7496, 0.3748, 0.7494, 0.3749, 0.7494, 0.3749, 0.7496, 0.3748, 0.7496, 0.3749, 0.7494, 0.3828, 0.7494, 0.3831, 0.7496, 0.3749, 0.7496, 0.3748, 0.7496, 0.3748, 0.7496, 0.3748, 0.7497, 0.3748, 0.7498, 0.3748, 0.7496, 0.3749, 0.7496, 0.3749, 0.7497, 0.3748, 0.7497, 0.3749, 0.7496, 0.3831, 0.7496, 0.384, 0.7497, 0.3749, 0.7497, 0.394, 0.7494, 0.394, 0.7496, 0.388, 0.7496, 0.3882, 0.7494, 0.394, 0.7496, 0.394, 0.7498, 0.3882, 0.7497, 0.388, 0.7496, 0.394, 0.7498, 0.394, 0.7501, 0.3882, 0.7501, 0.3882, 0.7497, 0.3882, 0.7494, 0.388, 0.7496, 0.3831, 0.7496, 0.3828, 0.7494, 0.388, 0.7496, 0.3882, 0.7497, 0.384, 0.7497, 0.3831, 0.7496, 0.3882, 0.7497, 0.3882, 0.7501, 0.375, 0.7501, 0.384, 0.7497, 0.394, 0.7502, 0.3882, 0.7502, 0.388, 0.7502, 0.394, 0.7502, 0.3882, 0.7502, 0.375, 0.7502, 0.375, 0.7502, 0.388, 0.7502, 0.3748, 0.75, 0.3748, 0.7498, 0.3748, 0.7497, 0.3748, 0.75, 0.394, 0.7502, 0.388, 0.7502, 0.3882, 0.7501, 0.394, 0.7501, 0.388, 0.7502, 0.375, 0.7502, 0.375, 0.7501, 0.3882, 0.7501, 0.3748, 0.75, 0.3748, 0.7497, 0.3749, 0.7497, 0.3749, 0.75, 0.3749, 0.7497, 0.3749, 0.7497, 0.3749, 0.75, 0.6252, 0.7494, 0.6252, 0.7496, 0.6252, 0.7496, 0.6252, 0.7494, 0.6252, 0.7496, 0.6252, 0.75, 0.6252, 0.75, 0.6252, 0.7496, 0.625, 0.7502, 0.6172, 0.7502, 0.6169, 0.7502, 0.625, 0.7502, 0.6252, 0.7494, 0.6252, 0.7496, 0.6251, 0.7496, 0.6251, 0.7494, 0.6252, 0.7496, 0.6252, 0.75, 0.6251, 0.75, 0.6251, 0.7496, 0.625, 0.7502, 0.6169, 0.7502, 0.616, 0.7501, 0.625, 0.7501, 0.606, 0.7502, 0.606, 0.7502, 0.612, 0.7502, 0.6118, 0.7502, 0.606, 0.7502, 0.606, 0.7501, 0.6118, 0.7501, 0.612, 0.7502, 0.606, 0.7501, 0.606, 0.7498, 0.6118, 0.7497, 0.6118, 0.7501, 0.6118, 0.7502, 0.612, 0.7502, 0.6169, 0.7502, 0.6172, 0.7502, 0.612, 0.7502, 0.6118, 0.7501, 0.616, 0.7501, 0.6169, 0.7502, 0.6118, 0.7501, 0.6118, 0.7497, 0.616, 0.7497, 0.616, 0.7501, 0.606, 0.7494, 0.6118, 0.7494, 0.612, 0.7496, 0.606, 0.7496, 0.6118, 0.7494, 0.6172, 0.7494, 0.6169, 0.7496, 0.612, 0.7496, 0.6172, 0.7494, 0.6251, 0.7494, 0.6251, 0.7496, 0.6169, 0.7496, 0.606, 0.7496, 0.612, 0.7496, 0.6118, 0.7497, 0.606, 0.7498, 0.612, 0.7496, 0.6169, 0.7496, 0.616, 0.7497, 0.6118, 0.7497, 0.6169, 0.7496, 0.6251, 0.7496, 0.6251, 0.75, 0.616, 0.7497, 0.625, 0.7501, 0.616, 0.7501, 0.616, 0.7501, 0.3748, 0.5006, 0.3748, 0.5004, 0.3748, 0.5004, 0.3748, 0.5006, 0.3748, 0.5004, 0.3748, 0.5002, 0.3748, 0.5003, 0.3748, 0.5004, 0.3748, 0.5002, 0.3748, 0.5, 0.3748, 0.5, 0.3748, 0.5003, 0.3748, 0.5006, 0.3748, 0.5004, 0.3749, 0.5004, 0.3749, 0.5006, 0.3748, 0.5004, 0.3748, 0.5003, 0.3749, 0.5003, 0.3749, 0.5004, 0.3748, 0.5003, 0.3748, 0.5, 0.3749, 0.5, 0.3749, 0.5003, 0.394, 0.4998, 0.394, 0.4998, 0.388, 0.4998, 0.3882, 0.4998, 0.394, 0.4998, 0.394, 0.4999, 0.3882, 0.4999, 0.388, 0.4998, 0.394, 0.4999, 0.394, 0.5002, 0.3882, 0.5003, 0.3882, 0.4999, 0.3882, 0.4998, 0.388, 0.4998, 0.375, 0.4998, 0.375, 0.4998, 0.388, 0.4998, 0.3882, 0.4999, 0.375, 0.4999, 0.375, 0.4998, 0.3882, 0.4999, 0.3882, 0.5003, 0.384, 0.5003, 0.375, 0.4999, 0.394, 0.5006, 0.3882, 0.5006, 0.388, 0.5004, 0.394, 0.5004, 0.3882, 0.5006, 0.3828, 0.5006, 0.3831, 0.5004, 0.388, 0.5004, 0.3828, 0.5006, 0.3749, 0.5006, 0.3749, 0.5004, 0.3831, 0.5004, 0.394, 0.5004, 0.388, 0.5004, 0.3882, 0.5003, 0.394, 0.5002, 0.388, 0.5004, 0.3831, 0.5004, 0.384, 0.5003, 0.3882, 0.5003, 0.3831, 0.5004, 0.3749, 0.5004, 0.3749, 0.5003, 0.384, 0.5003, 0.3749, 0.5003, 0.3749, 0.5, 0.3749, 0.5003, 0.6252, 0.5006, 0.6252, 0.5006, 0.6252, 0.5004, 0.6252, 0.5004, 0.6252, 0.5006, 0.6251, 0.5006, 0.6251, 0.5004, 0.6252, 0.5004, 0.6251, 0.5006, 0.6172, 0.5006, 0.6169, 0.5004, 0.6251, 0.5004, 0.6252, 0.5004, 0.6252, 0.5004, 0.6252, 0.5, 0.6252, 0.5, 0.6252, 0.5004, 0.6251, 0.5004, 0.6251, 0.5003, 0.6252, 0.5, 0.6251, 0.5004, 0.6169, 0.5004, 0.616, 0.5003, 0.6251, 0.5003, 0.606, 0.5006, 0.606, 0.5004, 0.612, 0.5004, 0.6118, 0.5006, 0.606, 0.5004, 0.606, 0.5002, 0.6118, 0.5003, 0.612, 0.5004, 0.606, 0.5002, 0.606, 0.4999, 0.6118, 0.4999, 0.6118, 0.5003, 0.6118, 0.5006, 0.612, 0.5004, 0.6169, 0.5004, 0.6172, 0.5006, 0.612, 0.5004, 0.6118, 0.5003, 0.616, 0.5003, 0.6169, 0.5004, 0.6118, 0.5003, 0.6118, 0.4999, 0.616, 0.4999, 0.616, 0.5003, 0.606, 0.4998, 0.6118, 0.4998, 0.612, 0.4998, 0.606, 0.4998, 0.6118, 0.4998, 0.6172, 0.4998, 0.6169, 0.4998, 0.612, 0.4998, 0.6172, 0.4998, 0.625, 0.4998, 0.625, 0.4998, 0.6169, 0.4998, 0.606, 0.4998, 0.612, 0.4998, 0.6118, 0.4999, 0.606, 0.4999, 0.612, 0.4998, 0.6169, 0.4998, 0.616, 0.4999, 0.6118, 0.4999, 0.6169, 0.4998, 0.625, 0.4998, 0.6186, 0.4999, 0.616, 0.4999, 0.6186, 0.5003, 0.616, 0.5003, 0.616, 0.5002, 0.1252, 0.5006, 0.1252, 0.7494, 0.1252, 0.7494, 0.1252, 0.5006, 0.1252, 0.5006, 0.1252, 0.7494, 0.1251, 0.7494, 0.1251, 0.5006, 0.1251, 0.5006, 0.1251, 0.7494, 0.125, 0.7494, 0.125, 0.5006, 0.375, 0.2494, 0.375, 0.000603, 0.3882, 0.000603, 0.3882, 0.2494, 0.3882, 0.2494, 0.3882, 0.000603, 0.394, 0.000603, 0.394, 0.2494, 0.394, 0.9998, 0.606, 0.9998, 0.606, 0.9998, 0.394, 0.9998, 0.394, 0.9998, 0.606, 0.9998, 0.606, 1.0, 0.394, 1.0, 0.394, 0.0, 0.606, 0.0, 0.606, 0.0002486, 0.394, 0.0002486, 0.394, 0.0002486, 0.606, 0.0002486, 0.606, 0.0004166, 0.394, 0.0004166, 0.394, 0.0004166, 0.606, 0.0004166, 0.606, 0.000603, 0.394, 0.000603, 0.8748, 0.7494, 0.8748, 0.5006, 0.8748, 0.5006, 0.8748, 0.7494, 0.8748, 0.7494, 0.8748, 0.5006, 0.875, 0.5006, 0.875, 0.7494, 0.625, 0.000603, 0.625, 0.2494, 0.6172, 0.2494, 0.6172, 0.000603, 0.6172, 0.000603, 0.6172, 0.2494, 0.6118, 0.2494, 0.6118, 0.000603, 0.6118, 0.000603, 0.6118, 0.2494, 0.606, 0.2494, 0.606, 0.000603, 0.606, 0.2502, 0.394, 0.2502, 0.394, 0.2502, 0.606, 0.2502, 0.606, 0.2502, 0.394, 0.2502, 0.394, 0.2501, 0.606, 0.2501, 0.606, 0.2501, 0.394, 0.2501, 0.394, 0.2498, 0.606, 0.2498, 0.606, 0.2498, 0.394, 0.2498, 0.394, 0.2496, 0.606, 0.2496, 0.606, 0.2496, 0.394, 0.2496, 0.394, 0.2494, 0.606, 0.2494, 0.3748, 0.5006, 0.1252, 0.5006, 0.1252, 0.5004, 0.3748, 0.5004, 0.3748, 0.5004, 0.1252, 0.5004, 0.1252, 0.5002, 0.3748, 0.5002, 0.3748, 0.5002, 0.1252, 0.5002, 0.1252, 0.5, 0.3748, 0.5, 0.375, 0.4998, 0.375, 0.2502, 0.3882, 0.2502, 0.3882, 0.4998, 0.3882, 0.4998, 0.3882, 0.2502, 0.394, 0.2502, 0.394, 0.4998, 0.8748, 0.5006, 0.6252, 0.5006, 0.6252, 0.5004, 0.8748, 0.5004, 0.8748, 0.5004, 0.6252, 0.5004, 0.6252, 0.5, 0.8748, 0.5, 0.625, 0.2502, 0.625, 0.4998, 0.6172, 0.4998, 0.6172, 0.2502, 0.6172, 0.2502, 0.6172, 0.4998, 0.6118, 0.4998, 0.6118, 0.2502, 0.6118, 0.2502, 0.6118, 0.4998, 0.606, 0.4998, 0.606, 0.2502, 0.606, 0.5006, 0.394, 0.5006, 0.394, 0.5004, 0.606, 0.5004, 0.606, 0.5004, 0.394, 0.5004, 0.394, 0.5002, 0.606, 0.5002, 0.606, 0.5002, 0.394, 0.5002, 0.394, 0.4999, 0.606, 0.4999, 0.606, 0.4999, 0.394, 0.4999, 0.394, 0.4998, 0.606, 0.4998, 0.606, 0.4998, 0.394, 0.4998, 0.394, 0.4998, 0.606, 0.4998, 0.3748, 0.7494, 0.3748, 0.5006, 0.3748, 0.5006, 0.3748, 0.7494, 0.3748, 0.7494, 0.3748, 0.5006, 0.3749, 0.5006, 0.3749, 0.7494, 0.3749, 0.7494, 0.3749, 0.5006, 0.3828, 0.5006, 0.3828, 0.7494, 0.3828, 0.7494, 0.3828, 0.5006, 0.3882, 0.5006, 0.3882, 0.7494, 0.3882, 0.7494, 0.3882, 0.5006, 0.394, 0.5006, 0.394, 0.7494, 0.6252, 0.5006, 0.6252, 0.7494, 0.6252, 0.7494, 0.6252, 0.5006, 0.6252, 0.5006, 0.6252, 0.7494, 0.6251, 0.7494, 0.6251, 0.5006, 0.6251, 0.5006, 0.6251, 0.7494, 0.6172, 0.7494, 0.6172, 0.5006, 0.6172, 0.5006, 0.6172, 0.7494, 0.6118, 0.7494, 0.6118, 0.5006, 0.6118, 0.5006, 0.6118, 0.7494, 0.606, 0.7494, 0.606, 0.5006, 0.606, 0.7502, 0.394, 0.7502, 0.394, 0.7502, 0.606, 0.7502, 0.606, 0.7502, 0.394, 0.7502, 0.394, 0.7501, 0.606, 0.7501, 0.606, 0.7501, 0.394, 0.7501, 0.394, 0.7498, 0.606, 0.7498, 0.606, 0.7498, 0.394, 0.7498, 0.394, 0.7496, 0.606, 0.7496, 0.606, 0.7496, 0.394, 0.7496, 0.394, 0.7494, 0.606, 0.7494, 0.1252, 0.7494, 0.3748, 0.7494, 0.3748, 0.7496, 0.1252, 0.7496, 0.1252, 0.7496, 0.3748, 0.7496, 0.3748, 0.7498, 0.1252, 0.7498, 0.1252, 0.7498, 0.3748, 0.7498, 0.3748, 0.75, 0.1252, 0.75, 0.375, 0.9998, 0.375, 0.7502, 0.3882, 0.7502, 0.3882, 0.9998, 0.3882, 0.9998, 0.3882, 0.7502, 0.394, 0.7502, 0.394, 0.9998, 0.6252, 0.7494, 0.8748, 0.7494, 0.8748, 0.7496, 0.6252, 0.7496, 0.6252, 0.7496, 0.8748, 0.7496, 0.8748, 0.75, 0.6252, 0.75, 0.625, 0.7502, 0.625, 0.9998, 0.6172, 0.9998, 0.6172, 0.7502, 0.6172, 0.7502, 0.6172, 0.9998, 0.6118, 0.9998, 0.6118, 0.7502, 0.6118, 0.7502, 0.6118, 0.9998, 0.606, 0.9998, 0.606, 0.7502, 0.1252, 0.5006, 0.3748, 0.5006, 0.3748, 0.7494, 0.1252, 0.7494])
me_cube_003.materials.append(mat_material_004)
me_cube_003.update()
me_cube = bpy.data.meshes.new('Cube')
me_cube.from_pydata([(-0.6637, -0.9987, -0.1393), (-0.6637, -0.9987, 0.1393), (-0.6637, 0.9987, -0.1393), (-0.6637, 0.9987, 0.1393), (0.6637, -0.9987, -0.1393), (0.6637, -0.9987, 0.1393), (0.6637, 0.9987, -0.1393), (0.6637, 0.9987, 0.1393)], [], [(0, 1, 3, 2), (2, 3, 7, 6), (6, 7, 5, 4), (4, 5, 1, 0), (2, 6, 4, 0), (7, 3, 1, 5)])
_uv = me_cube.uv_layers.new(name='UVMap')
_uv.uv.foreach_set('vector', [0.375, 0.0, 0.625, 0.0, 0.625, 0.25, 0.375, 0.25, 0.375, 0.25, 0.625, 0.25, 0.625, 0.5, 0.375, 0.5, 0.375, 0.5, 0.625, 0.5, 0.625, 0.75, 0.375, 0.75, 0.375, 0.75, 0.625, 0.75, 0.625, 1.0, 0.375, 1.0, 0.125, 0.5, 0.375, 0.5, 0.375, 0.75, 0.125, 0.75, 0.625, 0.5, 0.875, 0.5, 0.875, 0.75, 0.625, 0.75])
me_cube.materials.append(mat_material_001)
me_cube.update()

# ---- objects
ob_light = bpy.data.objects.new('Light', light_light)
ob_camera = bpy.data.objects.new('Camera', cam_camera)
ob_cube_001 = bpy.data.objects.new('Cube.001', me_cube_002)
ob_cube_002 = bpy.data.objects.new('Cube.002', me_cube_003)
ob_area = bpy.data.objects.new('Area', light_area)
ob_camera_002 = bpy.data.objects.new('Camera.002', cam_camera_002)
ob_camera_001 = bpy.data.objects.new('Camera.001', cam_camera_003)
ob_area_001 = bpy.data.objects.new('Area.001', light_area_002)
ob_cube_004 = bpy.data.objects.new('Cube.004', me_cube)

# ---- transforms, parenting, visibility, modifiers, constraints
ob_light.location = (-7.154, -1.988, 4.76)
ob_light.rotation_euler = (0.6503, 0.05522, 1.866)
ob_light.lock_rotations_4d = False
ob_light.empty_display_type = 'ARROWS'
ob_light.color = (0.0, 0.0, 0.0, 0.0)
ob_light.lineart.crease_threshold = 0.0
ob_camera.location = (7.359, -6.926, 4.958)
ob_camera.rotation_euler = (1.109, 0.0, 0.8149)
ob_camera.lock_rotations_4d = False
ob_camera.empty_display_type = 'ARROWS'
ob_camera.color = (0.0, 0.0, 0.0, 0.0)
ob_camera.hide_render = True
ob_camera.display_type = 'WIRE'
ob_camera.lineart.crease_threshold = 0.0
ob_cube_001.location = (-0.02726, -9.139e-05, 0.4194)
ob_cube_002.location = (0.0, -9.139e-05, 0.3335)
ob_area.location = (2.144, -2.678, 3.98)
ob_area.rotation_euler = (-0.186, 0.6379, -1.146)
ob_camera_002.location = (-1.932, -1.642, 0.6874)
ob_camera_002.rotation_euler = (1.391, -0.01705, 5.196)
ob_camera_001.location = (0.001697, -4.452, 1.405)
ob_camera_001.rotation_euler = (1.323, 0.0, 0.0)
ob_area_001.location = (1.576, 2.859, 3.98)
ob_area_001.rotation_euler = (-0.593, -0.2452, -0.679)
ob_cube_004.location = (-0.01395, -0.0001648, 0.1837)

# ---- collection membership
col_collection.objects.link(ob_light)
col_collection.objects.link(ob_camera)
col_collection.objects.link(ob_cube_001)
col_collection.objects.link(ob_cube_002)
col_1.objects.link(ob_area)
col_1.objects.link(ob_camera_002)
col_1.objects.link(ob_camera_001)
col_1.objects.link(ob_area_001)
col_1.objects.link(ob_cube_004)

# ---- scene / render settings (as saved in the file)
scene.camera = ob_camera_002
scene.frame_start = 1; scene.frame_end = 400; scene.frame_set(233)
scene.render.engine = 'BLENDER_EEVEE_NEXT'
bpy.context.view_layer.update()

